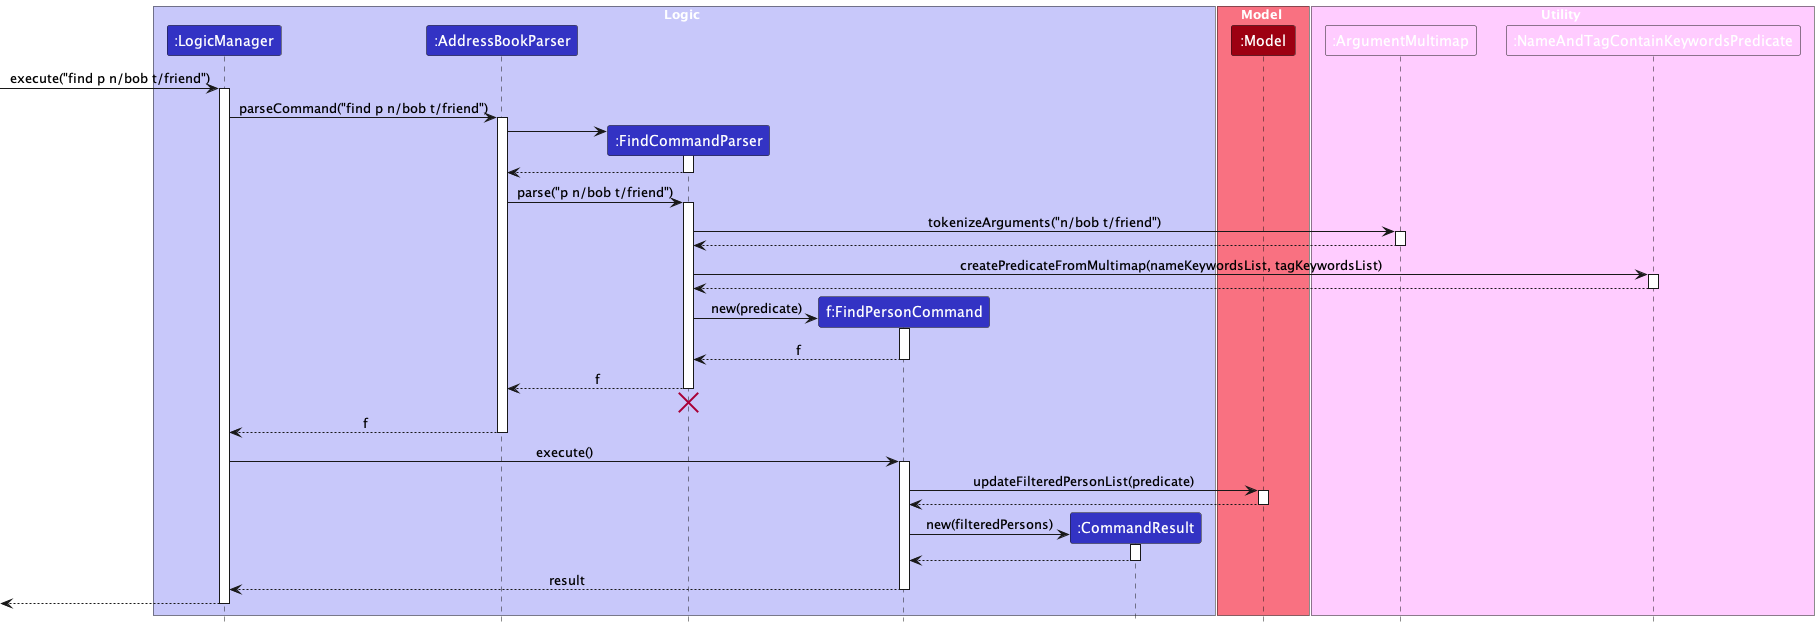

The diagram above was rendered by PlantUML. Its source (embedded in the PNG):
@startuml
!include style.puml
skinparam ArrowFontStyle plain

box Logic LOGIC_COLOR_T1
participant ":LogicManager" as LogicManager LOGIC_COLOR
participant ":AddressBookParser" as AddressBookParser LOGIC_COLOR
participant ":FindCommandParser" as FindCommandParser LOGIC_COLOR
participant "f:FindPersonCommand" as FindPersonCommand LOGIC_COLOR
participant ":CommandResult" as CommandResult LOGIC_COLOR
end box

box Model MODEL_COLOR_T1
participant ":Model" as Model MODEL_COLOR
end box

box Utility UTIL_COLOR
participant ":ArgumentMultimap" as ArgumentMultimap UTIL_COLOR
participant ":NameAndTagContainKeywordsPredicate" as Predicate UTIL_COLOR
end box

[-> LogicManager : execute("find p n/bob t/friend")
activate LogicManager

LogicManager -> AddressBookParser : parseCommand("find p n/bob t/friend")
activate AddressBookParser

create FindCommandParser
AddressBookParser -> FindCommandParser
activate FindCommandParser

FindCommandParser --> AddressBookParser
deactivate FindCommandParser

AddressBookParser -> FindCommandParser : parse("p n/bob t/friend")
activate FindCommandParser

FindCommandParser -> ArgumentMultimap : tokenizeArguments("n/bob t/friend")
activate ArgumentMultimap

ArgumentMultimap --> FindCommandParser
deactivate ArgumentMultimap

FindCommandParser -> Predicate : createPredicateFromMultimap(nameKeywordsList, tagKeywordsList)
activate Predicate

Predicate --> FindCommandParser
deactivate Predicate

create FindPersonCommand
FindCommandParser -> FindPersonCommand : new(predicate)
activate FindPersonCommand

FindPersonCommand --> FindCommandParser : f
deactivate FindPersonCommand

FindCommandParser --> AddressBookParser : f
deactivate FindCommandParser
'Hidden arrow to position the destroy marker below the end of the activation bar.
FindCommandParser -[hidden]-> AddressBookParser
destroy FindCommandParser

AddressBookParser --> LogicManager : f
deactivate AddressBookParser

LogicManager -> FindPersonCommand : execute()
activate FindPersonCommand

FindPersonCommand -> Model : updateFilteredPersonList(predicate)
activate Model

Model --> FindPersonCommand
deactivate Model

create CommandResult
FindPersonCommand -> CommandResult : new(filteredPersons)
activate CommandResult

CommandResult --> FindPersonCommand
deactivate CommandResult

FindPersonCommand --> LogicManager : result
deactivate FindPersonCommand

[<-- LogicManager
deactivate LogicManager
@enduml